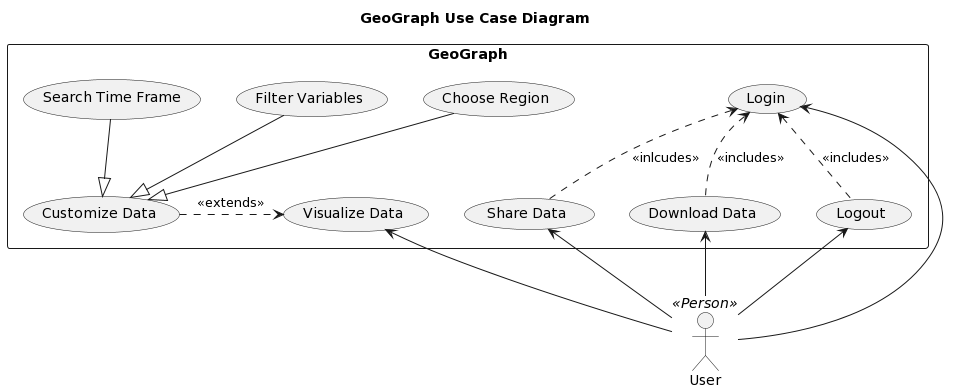

The diagram above was rendered by PlantUML. Its source (embedded in the PNG):
@startuml
title GeoGraph Use Case Diagram

:User: as U<<Person>>

Rectangle GeoGraph {
(Login) as LI
(Download Data) as D
(Share Data) as Share
(Logout) as LO
(Visualize Data) as VD
(Customize Data) as CD
(Choose Region) as CR
(Filter Variables) as FV
(Search Time Frame) as ST
}

U --> LI
U -UP-> LO
U -UP-> D
U -UP-> Share
LO .up.> LI: <<includes>>
D .up.> LI: <<includes>>
Share .up.> LI: <<inlcudes>>

U --right--> VD
CD .right.> VD: <<extends>>
CR --|> CD
FV --|> CD
ST --|> CD
@enduml